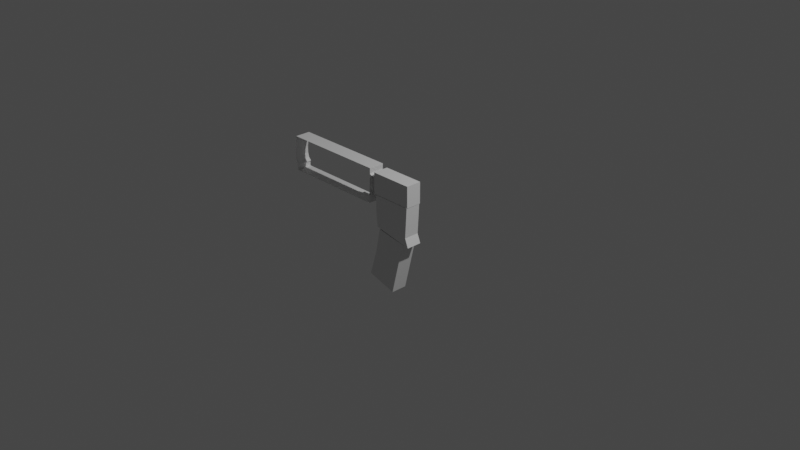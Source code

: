 # Source: gun.blend  (saved by Blender 3.4.6; exported with 4.5.12 LTS)
import bpy
from mathutils import Matrix  # noqa: F401  (used for matrix-valued properties, if any)

bpy.ops.wm.read_factory_settings(use_empty=True)
scene = bpy.context.scene
scene.name = 'Scene'

# ---- collections
col_collection = bpy.data.collections.new('Collection'); scene.collection.children.link(col_collection)

# ---- materials (node trees are filled in below, after node groups)
mat_material = bpy.data.materials.new('Material')
mat_material.alpha_threshold = 0.0
mat_material.use_transparent_shadow = False
mat_material.roughness = 0.5
mat_material.line_color = (0.0, 0.0, 0.0, 1.0)

# ---- material node trees
mat_material.use_nodes = True; mat_material.node_tree.nodes.clear()
_N = mat_material.node_tree.nodes; _L = mat_material.node_tree.links
n0 = _N.new('ShaderNodeOutputMaterial'); n0.name = 'Material Output'; n0.location = (300, 300)
n1 = _N.new('ShaderNodeBsdfPrincipled'); n1.name = 'Principled BSDF'; n1.location = (10, 300)
n1.distribution = 'GGX'
n1.subsurface_method = 'RANDOM_WALK_SKIN'
n1.inputs[3].default_value = 1.45
n1.inputs[27].default_value = (0.0, 0.0, 0.0, 1.0)
n1.inputs[28].default_value = 1.0
_L.new(n1.outputs[0], n0.inputs[0])
n0.is_active_output = True

# ---- world
world_world = bpy.data.worlds.new('World'); scene.world = world_world
world_world.use_nodes = True; world_world.node_tree.nodes.clear()
_N = world_world.node_tree.nodes; _L = world_world.node_tree.links
n0 = _N.new('ShaderNodeOutputWorld'); n0.name = 'World Output'; n0.location = (300, 300)
n1 = _N.new('ShaderNodeBackground'); n1.name = 'Background'; n1.location = (10, 300)
n1.inputs[0].default_value = (0.05088, 0.05088, 0.05088, 1.0)
_L.new(n1.outputs[0], n0.inputs[0])
n0.is_active_output = True
world_world.color = (0.05088, 0.05088, 0.05088)
world_world.use_sun_shadow = False
world_world.sun_shadow_jitter_overblur = 0.0

# ---- cameras
cam_camera = bpy.data.cameras.new('Camera')
cam_camera.clip_end = 100.0
cam_camera.ortho_scale = 7.314

# ---- lights
light_light = bpy.data.lights.new('Light', 'POINT')
light_light.transmission_factor = 0.0
light_light.energy = 1000.0
light_light.shadow_soft_size = 0.1
light_light.shadow_maximum_resolution = 0.006
light_light.use_absolute_resolution = True

# ---- meshes
me_cube = bpy.data.meshes.new('Cube')
me_cube.from_pydata([(0.9137, 0.3633, 0.9428), (1.0, 0.3633, -1.0), (0.9137, -0.4105, 0.9428), (1.0, -0.4105, -1.0), (-1.086, 0.3633, 0.9428), (-1.0, 0.3633, -0.6259), (-1.086, -0.4105, 0.9428), (-1.0, -0.4105, -0.6259), (0.8273, 0.3633, -0.5586), (-1.086, -0.4105, 0.09812), (0.8273, -0.4105, -0.5586), (-1.086, 0.3633, 0.09812), (-1.0, -0.02359, -0.6259), (0.9137, -0.02359, 0.9428), (-1.086, -0.02359, 0.9428), (1.0, -0.02359, -1.0), (0.8273, -0.02359, -0.5586), (-1.086, -0.02359, 0.09812), (-1.517, -0.4098, -3.244), (-0.8699, -0.4098, -0.7127), (-1.517, 0.3995, -3.244), (-0.8699, 0.3995, -0.7127), (-0.01733, -0.4098, -3.675), (0.6541, -0.4098, -0.9525), (-0.01733, 0.3995, -3.675), (0.6541, 0.3995, -0.9525), (-1.122, -0.4098, -1.978), (-1.122, 0.3995, -1.978), (0.3184, 0.3995, -2.314), (0.3184, -0.4098, -2.314), (-1.234, -0.3853, 0.952), (-1.234, -0.3853, 2.011), (-1.234, 0.3971, 0.952), (-1.234, 0.3971, 2.011), (0.9233, -0.3853, 0.952), (0.9233, -0.3853, 2.011), (0.9233, 0.3971, 0.952), (0.9233, 0.3971, 2.011), (-1.234, -0.3853, 1.414), (-1.234, 0.3971, 1.481), (0.9233, 0.3971, 1.443), (0.9233, -0.3853, 1.443), (-1.234, -0.3853, 1.791), (-1.234, 0.3971, 1.791), (-1.434, -0.3853, 1.791), (-1.434, 0.3971, 1.791), (-1.514, -0.3853, 1.851), (-1.514, 0.3971, 1.851), (-1.514, -0.3853, 2.13), (-1.514, 0.3971, 2.13), (-6.829, -0.3853, 2.13), (-6.829, 0.3971, 2.13), (-6.829, -0.3853, 1.991), (-6.829, 0.3971, 1.991), (-6.889, -0.3853, 1.711), (-6.889, 0.3971, 1.711), (-6.949, -0.3853, 1.351), (-6.949, 0.3971, 1.351), (-6.949, -0.3853, 1.011), (-6.949, 0.3971, 1.011), (-6.889, -0.3853, 0.7916), (-6.889, 0.3971, 0.7916), (-6.749, -0.3853, 0.6517), (-6.749, 0.3971, 0.6517), (-6.809, -0.3853, 0.5718), (-6.809, 0.3971, 0.5718), (-6.809, -0.3853, 0.372), (-6.809, 0.3971, 0.372), (-1.574, -0.3853, 0.372), (-1.574, 0.3971, 0.372), (-1.574, -0.3853, 0.7916), (-1.574, 0.3971, 0.7916), (-1.154, -0.3853, 0.7916), (-1.154, 0.3971, 0.7916), (-1.59, -0.3496, 1.19), (-1.59, 0.4328, 1.19), (-1.605, -0.3138, 1.589), (-1.605, 0.4685, 1.589), (-1.522, -0.2552, 1.789), (-1.522, 0.5271, 1.789)], [], [(13, 14, 6, 2), (10, 2, 6, 9), (17, 14, 4, 11), (12, 15, 3, 7), (16, 13, 2, 10), (11, 4, 0, 8), (5, 11, 8, 1), (15, 16, 10, 3), (12, 17, 11, 5), (3, 10, 9, 7), (7, 9, 17, 12), (1, 8, 16, 15), (8, 0, 13, 16), (5, 1, 15, 12), (9, 6, 14, 17), (0, 4, 14, 13), (26, 19, 21, 27), (27, 21, 25, 28), (28, 25, 23, 29), (29, 23, 19, 26), (20, 24, 22, 18), (25, 21, 19, 23), (22, 29, 26, 18), (24, 28, 29, 22), (20, 27, 28, 24), (18, 26, 27, 20), (38, 31, 33, 39), (39, 33, 37, 40), (40, 37, 35, 41), (41, 35, 31, 38), (32, 36, 34, 30), (37, 33, 31, 35), (34, 41, 38, 30), (36, 40, 41, 34), (32, 39, 40, 36), (30, 38, 39, 32), (31, 33, 43, 42), (42, 43, 45, 44), (44, 45, 47, 46), (46, 47, 49, 48), (48, 49, 51, 50), (50, 51, 53, 52), (52, 53, 55, 54), (54, 55, 57, 56), (56, 57, 59, 58), (58, 59, 61, 60), (60, 61, 63, 62), (62, 63, 65, 64), (64, 65, 67, 66), (66, 67, 69, 68), (68, 69, 71, 70), (70, 71, 73, 72), (71, 70, 74, 75), (75, 74, 76, 77), (77, 76, 78, 79)])
_uv = me_cube.uv_layers.new(name='UVMap')
_uv.uv.foreach_set('vector', [0.625, 0.625, 0.875, 0.625, 0.875, 0.75, 0.625, 0.75, 0.4554, 0.75, 0.625, 0.75, 0.625, 1.0, 0.4554, 1.0, 0.4554, 0.125, 0.625, 0.125, 0.625, 0.25, 0.4554, 0.25, 0.125, 0.625, 0.375, 0.625, 0.375, 0.75, 0.125, 0.75, 0.4554, 0.625, 0.625, 0.625, 0.625, 0.75, 0.4554, 0.75, 0.4554, 0.25, 0.625, 0.25, 0.625, 0.5, 0.4554, 0.5, 0.375, 0.25, 0.4554, 0.25, 0.4554, 0.5, 0.375, 0.5, 0.375, 0.625, 0.4554, 0.625, 0.4554, 0.75, 0.375, 0.75, 0.375, 0.125, 0.4554, 0.125, 0.4554, 0.25, 0.375, 0.25, 0.375, 0.75, 0.4554, 0.75, 0.4554, 1.0, 0.375, 1.0, 0.375, 0.0, 0.4554, 0.0, 0.4554, 0.125, 0.375, 0.125, 0.375, 0.5, 0.4554, 0.5, 0.4554, 0.625, 0.375, 0.625, 0.4554, 0.5, 0.625, 0.5, 0.625, 0.625, 0.4554, 0.625, 0.125, 0.5, 0.375, 0.5, 0.375, 0.625, 0.125, 0.625, 0.4554, 0.0, 0.625, 0.0, 0.625, 0.125, 0.4554, 0.125, 0.625, 0.5, 0.875, 0.5, 0.875, 0.625, 0.625, 0.625, 0.5, 0.0, 0.625, 0.0, 0.625, 0.25, 0.5, 0.25, 0.5, 0.25, 0.625, 0.25, 0.625, 0.5, 0.5, 0.5, 0.5, 0.5, 0.625, 0.5, 0.625, 0.75, 0.5, 0.75, 0.5, 0.75, 0.625, 0.75, 0.625, 1.0, 0.5, 1.0, 0.125, 0.5, 0.375, 0.5, 0.375, 0.75, 0.125, 0.75, 0.625, 0.5, 0.875, 0.5, 0.875, 0.75, 0.625, 0.75, 0.375, 0.75, 0.5, 0.75, 0.5, 1.0, 0.375, 1.0, 0.375, 0.5, 0.5, 0.5, 0.5, 0.75, 0.375, 0.75, 0.375, 0.25, 0.5, 0.25, 0.5, 0.5, 0.375, 0.5, 0.375, 0.0, 0.5, 0.0, 0.5, 0.25, 0.375, 0.25, 0.5, 0.0, 0.625, 0.0, 0.625, 0.25, 0.5, 0.25, 0.5, 0.25, 0.625, 0.25, 0.625, 0.5, 0.5, 0.5, 0.5, 0.5, 0.625, 0.5, 0.625, 0.75, 0.5, 0.75, 0.5, 0.75, 0.625, 0.75, 0.625, 1.0, 0.5, 1.0, 0.125, 0.5, 0.375, 0.5, 0.375, 0.75, 0.125, 0.75, 0.625, 0.5, 0.875, 0.5, 0.875, 0.75, 0.625, 0.75, 0.375, 0.75, 0.5, 0.75, 0.5, 1.0, 0.375, 1.0, 0.375, 0.5, 0.5, 0.5, 0.5, 0.75, 0.375, 0.75, 0.375, 0.25, 0.5, 0.25, 0.5, 0.5, 0.375, 0.5, 0.375, 0.0, 0.5, 0.0, 0.5, 0.25, 0.375, 0.25, 0.625, 0.0, 0.625, 0.25, 0.625, 0.25, 0.625, 0.0, 0.625, 0.0, 0.625, 0.25, 0.625, 0.25, 0.625, 0.0, 0.625, 0.0, 0.625, 0.25, 0.625, 0.25, 0.625, 0.0, 0.625, 0.0, 0.625, 0.25, 0.625, 0.25, 0.625, 0.0, 0.625, 0.0, 0.625, 0.25, 0.625, 0.25, 0.625, 0.0, 0.625, 0.0, 0.625, 0.25, 0.625, 0.25, 0.625, 0.0, 0.625, 0.0, 0.625, 0.25, 0.625, 0.25, 0.625, 0.0, 0.625, 0.0, 0.625, 0.25, 0.625, 0.25, 0.625, 0.0, 0.625, 0.0, 0.625, 0.25, 0.625, 0.25, 0.625, 0.0, 0.625, 0.0, 0.625, 0.25, 0.625, 0.25, 0.625, 0.0, 0.625, 0.0, 0.625, 0.25, 0.625, 0.25, 0.625, 0.0, 0.625, 0.0, 0.625, 0.25, 0.625, 0.25, 0.625, 0.0, 0.625, 0.0, 0.625, 0.25, 0.625, 0.25, 0.625, 0.0, 0.625, 0.0, 0.625, 0.25, 0.625, 0.25, 0.625, 0.0, 0.625, 0.0, 0.625, 0.25, 0.625, 0.25, 0.625, 0.0, 0.625, 0.0, 0.625, 0.25, 0.625, 0.25, 0.625, 0.0, 0.625, 0.25, 0.625, 0.0, 0.625, 0.0, 0.625, 0.25, 0.625, 0.25, 0.625, 0.0, 0.625, 0.0, 0.625, 0.25, 0.625, 0.25, 0.625, 0.0, 0.625, 0.0, 0.625, 0.25])
me_cube.materials.append(mat_material)
me_cube.use_mirror_vertex_groups = False
me_cube.update()

# ---- objects
ob_cube = bpy.data.objects.new('Cube', me_cube)
ob_light = bpy.data.objects.new('Light', light_light)
ob_camera = bpy.data.objects.new('Camera', cam_camera)
ob_empty = bpy.data.objects.new('Empty', None)

# ---- transforms, parenting, visibility, modifiers, constraints
ob_cube.location = (0.0, 0.0, 0.0)
ob_cube.scale = (0.2237, 0.2237, 0.2237)
ob_cube.lock_rotations_4d = False
ob_cube.empty_display_type = 'ARROWS'
ob_cube.lineart.crease_threshold = 0.0
ob_light.location = (4.076, 1.005, 5.904)
ob_light.rotation_euler = (0.6503, 0.05522, 1.866)
ob_light.lock_rotations_4d = False
ob_light.empty_display_type = 'ARROWS'
ob_light.color = (0.0, 0.0, 0.0, 0.0)
ob_light.lineart.crease_threshold = 0.0
ob_camera.location = (7.359, -6.926, 4.958)
ob_camera.rotation_euler = (1.109, 0.0, 0.8149)
ob_camera.lock_rotations_4d = False
ob_camera.empty_display_type = 'ARROWS'
ob_camera.color = (0.0, 0.0, 0.0, 0.0)
ob_camera.display_type = 'WIRE'
ob_camera.lineart.crease_threshold = 0.0
ob_empty.location = (0.0, 0.0, 0.0)
ob_empty.rotation_euler = (1.571, -0.0, -0.0)
ob_empty.empty_display_type = 'IMAGE'
ob_empty.empty_display_size = 5.0

# ---- collection membership
col_collection.objects.link(ob_cube)
col_collection.objects.link(ob_light)
col_collection.objects.link(ob_camera)
col_collection.objects.link(ob_empty)

# ---- scene / render settings (as saved in the file)
scene.camera = ob_camera
scene.frame_start = 1; scene.frame_end = 250; scene.frame_set(1)
scene.render.engine = 'BLENDER_EEVEE_NEXT'
scene.cycles.sampling_pattern = 'TABULATED_SOBOL'
scene.cycles.use_light_tree = False
scene.view_settings.view_transform = 'Filmic'
bpy.context.view_layer.update()
